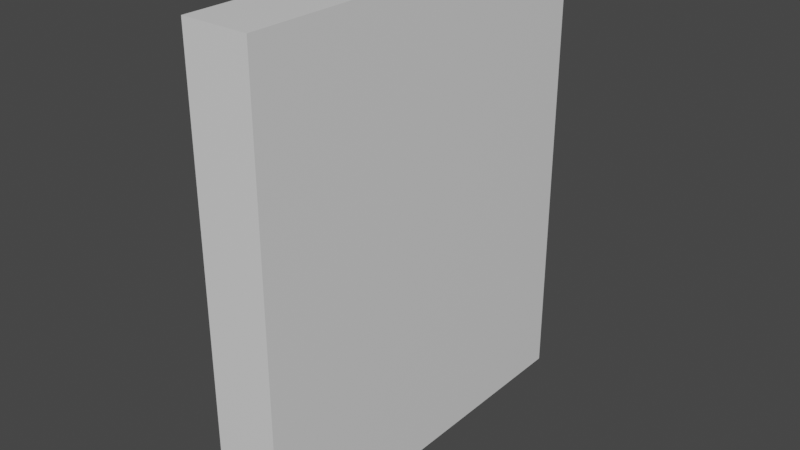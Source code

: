 # Source: Wall_L3-H3.5_05_.blend  (saved by Blender 2.90.8; exported with 4.5.12 LTS)
import bpy
from mathutils import Matrix  # noqa: F401  (used for matrix-valued properties, if any)

bpy.ops.wm.read_factory_settings(use_empty=True)
scene = bpy.context.scene
scene.name = 'Scene'

# ---- collections
col_collection = bpy.data.collections.new('Collection'); scene.collection.children.link(col_collection)

# ---- materials (node trees are filled in below, after node groups)
mat_material = bpy.data.materials.new('Material')
mat_material.alpha_threshold = 0.0
mat_material.use_transparent_shadow = False
mat_material.line_color = (0.0, 0.0, 0.0, 1.0)

# ---- material node trees
mat_material.use_nodes = True; mat_material.node_tree.nodes.clear()
_N = mat_material.node_tree.nodes; _L = mat_material.node_tree.links
n0 = _N.new('ShaderNodeOutputMaterial'); n0.name = 'Material Output'; n0.location = (300, 300)
n1 = _N.new('ShaderNodeBsdfPrincipled'); n1.name = 'Principled BSDF'; n1.location = (10, 300)
n1.distribution = 'GGX'
n1.subsurface_method = 'BURLEY'
n1.inputs[2].default_value = 0.4
n1.inputs[3].default_value = 1.45
n1.inputs[27].default_value = (0.0, 0.0, 0.0, 1.0)
n1.inputs[28].default_value = 1.0
_L.new(n1.outputs[0], n0.inputs[0])
n0.is_active_output = True

# ---- world
world_world = bpy.data.worlds.new('World'); scene.world = world_world
world_world.use_nodes = True; world_world.node_tree.nodes.clear()
_N = world_world.node_tree.nodes; _L = world_world.node_tree.links
n0 = _N.new('ShaderNodeOutputWorld'); n0.name = 'World Output'; n0.location = (300, 300)
n1 = _N.new('ShaderNodeBackground'); n1.name = 'Background'; n1.location = (10, 300)
n1.inputs[0].default_value = (0.05088, 0.05088, 0.05088, 1.0)
_L.new(n1.outputs[0], n0.inputs[0])
n0.is_active_output = True
world_world.color = (0.05088, 0.05088, 0.05088)
world_world.use_sun_shadow = False
world_world.sun_shadow_jitter_overblur = 0.0

# ---- meshes
me_cube = bpy.data.meshes.new('Cube')
me_cube.from_pydata([(1.0, 1.0, 1.0), (1.0, 1.0, -1.0), (1.0, -1.0, 1.0), (1.0, -1.0, -1.0), (-1.0, 1.0, 1.0), (-1.0, 1.0, -1.0), (-1.0, -1.0, 1.0), (-1.0, -1.0, -1.0)], [], [(0, 4, 6, 2), (3, 2, 6, 7), (7, 6, 4, 5), (5, 1, 3, 7), (1, 0, 2, 3), (5, 4, 0, 1)])
_uv = me_cube.uv_layers.new(name='UVMap')
_uv.uv.foreach_set('vector', [0.625, 0.5, 0.875, 0.5, 0.875, 0.75, 0.625, 0.75, 0.375, 0.75, 0.625, 0.75, 0.625, 1.0, 0.375, 1.0, 0.375, 0.0, 0.625, 0.0, 0.625, 0.25, 0.375, 0.25, 0.125, 0.5, 0.375, 0.5, 0.375, 0.75, 0.125, 0.75, 0.375, 0.5, 0.625, 0.5, 0.625, 0.75, 0.375, 0.75, 0.375, 0.25, 0.625, 0.25, 0.625, 0.5, 0.375, 0.5])
me_cube.materials.append(mat_material)
me_cube.use_remesh_preserve_volume = False
me_cube.use_remesh_preserve_attributes = False
me_cube.use_mirror_vertex_groups = False
me_cube.update()

# ---- objects
ob_cube = bpy.data.objects.new('Cube', me_cube)

# ---- transforms, parenting, visibility, modifiers, constraints
ob_cube.location = (0.0, 0.0, 0.0)
ob_cube.scale = (0.25, 1.5, 1.75)
ob_cube.lock_rotations_4d = False
ob_cube.empty_display_type = 'ARROWS'
ob_cube.lineart.crease_threshold = 0.0

# ---- collection membership
col_collection.objects.link(ob_cube)

# ---- scene / render settings (as saved in the file)
scene.frame_start = 1; scene.frame_end = 250; scene.frame_set(1)
scene.render.engine = 'BLENDER_EEVEE_NEXT'
scene.cycles.use_denoising = False
scene.cycles.samples = 128
scene.cycles.sampling_pattern = 'TABULATED_SOBOL'
scene.cycles.use_adaptive_sampling = False
scene.cycles.use_light_tree = False
scene.view_settings.view_transform = 'Filmic'
bpy.context.view_layer.update()

# ---- added for rendering (the .blend has no active camera and no usable light): camera, sun
cam_auto = bpy.data.cameras.new('AutoCamera')
cam_auto.lens = 50.0
cam_auto.sensor_width = 36.0
cam_auto.clip_end = 1000.0
ob_auto_camera = bpy.data.objects.new('AutoCamera', cam_auto)
scene.collection.objects.link(ob_auto_camera)
ob_auto_camera.location = (4.29009, -5.14811, 3.43207)
ob_auto_camera.rotation_euler = (1.09748, -7.21219e-08, 0.694738)
scene.camera = ob_auto_camera
light_auto_sun = bpy.data.lights.new('AutoSun', 'SUN')
light_auto_sun.energy = 3.0
light_auto_sun.angle = 0.0523599
ob_auto_sun = bpy.data.objects.new('AutoSun', light_auto_sun)
scene.collection.objects.link(ob_auto_sun)
ob_auto_sun.rotation_euler = (0.872665, 0.174533, 0.523599)
bpy.context.view_layer.update()
